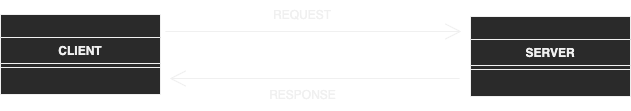

The diagram above was exported from draw.io. Its source (the exported page's mxGraphModel, read from the mxfile embedded in the PNG):
<mxGraphModel dx="1374" dy="794" grid="0" gridSize="10" guides="1" tooltips="1" connect="1" arrows="1" fold="1" page="0" pageScale="1" pageWidth="850" pageHeight="1100" math="0" shadow="0">
  <root>
    <mxCell id="0" style="hachureGap=4;" />
    <mxCell id="1" style="hachureGap=4;" parent="0" />
    <mxCell id="aZkv8hetBh9AVUBD-FkD-1" value="" style="rounded=0;whiteSpace=wrap;html=1;hachureGap=4;" vertex="1" parent="1">
      <mxGeometry x="147" y="85" width="160" height="80" as="geometry" />
    </mxCell>
    <mxCell id="aZkv8hetBh9AVUBD-FkD-2" value="" style="rounded=0;whiteSpace=wrap;html=1;hachureGap=4;" vertex="1" parent="1">
      <mxGeometry x="617" y="87" width="160" height="80" as="geometry" />
    </mxCell>
    <mxCell id="aZkv8hetBh9AVUBD-FkD-3" value="CLIENT " style="swimlane;fontStyle=1;childLayout=stackLayout;horizontal=1;startSize=26;horizontalStack=0;resizeParent=1;resizeParentMax=0;resizeLast=0;collapsible=1;marginBottom=0;hachureGap=4;" vertex="1" parent="1">
      <mxGeometry x="147" y="108" width="160" height="30" as="geometry" />
    </mxCell>
    <mxCell id="aZkv8hetBh9AVUBD-FkD-4" value="SERVER" style="swimlane;fontStyle=1;childLayout=stackLayout;horizontal=1;startSize=26;horizontalStack=0;resizeParent=1;resizeParentMax=0;resizeLast=0;collapsible=1;marginBottom=0;hachureGap=4;" vertex="1" parent="1">
      <mxGeometry x="617" y="110" width="160" height="30" as="geometry" />
    </mxCell>
    <mxCell id="aZkv8hetBh9AVUBD-FkD-5" value="" style="edgeStyle=none;orthogonalLoop=1;jettySize=auto;html=1;rounded=0;endArrow=open;startSize=14;endSize=14;sourcePerimeterSpacing=8;targetPerimeterSpacing=8;curved=1;" edge="1" parent="1">
      <mxGeometry width="120" relative="1" as="geometry">
        <mxPoint x="312" y="102" as="sourcePoint" />
        <mxPoint x="608" y="102" as="targetPoint" />
        <Array as="points" />
      </mxGeometry>
    </mxCell>
    <mxCell id="aZkv8hetBh9AVUBD-FkD-7" value="" style="edgeStyle=none;orthogonalLoop=1;jettySize=auto;html=1;rounded=0;endArrow=open;startSize=14;endSize=14;sourcePerimeterSpacing=8;targetPerimeterSpacing=8;curved=1;" edge="1" parent="1">
      <mxGeometry width="120" relative="1" as="geometry">
        <mxPoint x="606" y="149" as="sourcePoint" />
        <mxPoint x="316" y="149" as="targetPoint" />
        <Array as="points" />
      </mxGeometry>
    </mxCell>
    <mxCell id="aZkv8hetBh9AVUBD-FkD-8" value="REQUEST" style="text;strokeColor=none;fillColor=none;html=1;align=center;verticalAlign=middle;whiteSpace=wrap;rounded=0;hachureGap=4;" vertex="1" parent="1">
      <mxGeometry x="374" y="71" width="150" height="30" as="geometry" />
    </mxCell>
    <mxCell id="aZkv8hetBh9AVUBD-FkD-9" value="RESPONSE" style="text;strokeColor=none;fillColor=none;html=1;align=center;verticalAlign=middle;whiteSpace=wrap;rounded=0;hachureGap=4;" vertex="1" parent="1">
      <mxGeometry x="385.5" y="151" width="127" height="30" as="geometry" />
    </mxCell>
  </root>
</mxGraphModel>